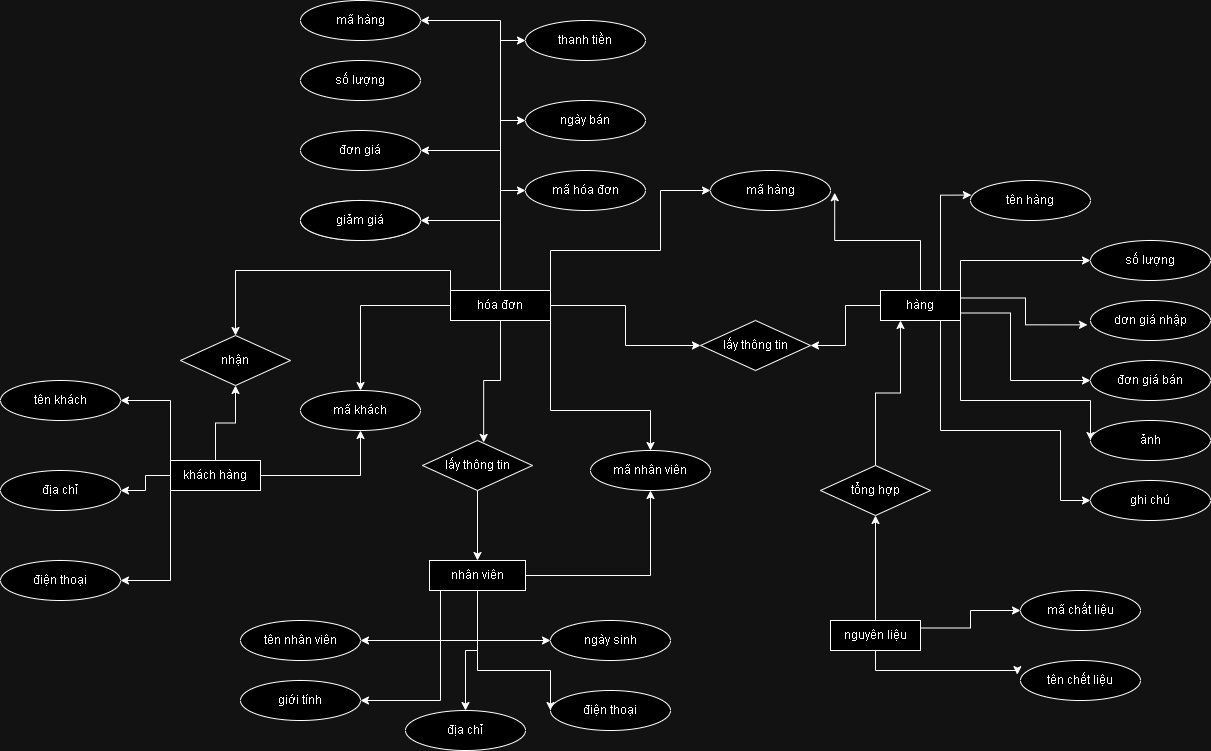

The diagram above was exported from draw.io. Its source (the exported page's mxGraphModel, read from the mxfile embedded in the PNG):
<mxGraphModel dx="2175" dy="2039" grid="1" gridSize="10" guides="1" tooltips="1" connect="1" arrows="1" fold="1" page="1" pageScale="1" pageWidth="827" pageHeight="1169" math="0" shadow="0">
  <root>
    <mxCell id="0" />
    <mxCell id="1" parent="0" />
    <mxCell id="Mz9GuC9iSlSoFGi05ioo-68" style="edgeStyle=orthogonalEdgeStyle;rounded=0;orthogonalLoop=1;jettySize=auto;html=1;exitX=0;exitY=0.5;exitDx=0;exitDy=0;entryX=1;entryY=0.5;entryDx=0;entryDy=0;" edge="1" parent="1" source="Mz9GuC9iSlSoFGi05ioo-1" target="Mz9GuC9iSlSoFGi05ioo-40">
      <mxGeometry relative="1" as="geometry" />
    </mxCell>
    <mxCell id="Mz9GuC9iSlSoFGi05ioo-71" style="edgeStyle=orthogonalEdgeStyle;rounded=0;orthogonalLoop=1;jettySize=auto;html=1;exitX=1;exitY=0;exitDx=0;exitDy=0;entryX=0;entryY=0.5;entryDx=0;entryDy=0;" edge="1" parent="1" source="Mz9GuC9iSlSoFGi05ioo-1" target="Mz9GuC9iSlSoFGi05ioo-9">
      <mxGeometry relative="1" as="geometry" />
    </mxCell>
    <mxCell id="Mz9GuC9iSlSoFGi05ioo-73" style="edgeStyle=orthogonalEdgeStyle;rounded=0;orthogonalLoop=1;jettySize=auto;html=1;exitX=1;exitY=0.75;exitDx=0;exitDy=0;entryX=0;entryY=0.5;entryDx=0;entryDy=0;" edge="1" parent="1" source="Mz9GuC9iSlSoFGi05ioo-1" target="Mz9GuC9iSlSoFGi05ioo-12">
      <mxGeometry relative="1" as="geometry">
        <Array as="points">
          <mxPoint x="720" y="122" />
          <mxPoint x="720" y="190" />
        </Array>
      </mxGeometry>
    </mxCell>
    <mxCell id="Mz9GuC9iSlSoFGi05ioo-74" style="edgeStyle=orthogonalEdgeStyle;rounded=0;orthogonalLoop=1;jettySize=auto;html=1;exitX=1;exitY=1;exitDx=0;exitDy=0;entryX=0;entryY=0.5;entryDx=0;entryDy=0;" edge="1" parent="1" source="Mz9GuC9iSlSoFGi05ioo-1" target="Mz9GuC9iSlSoFGi05ioo-13">
      <mxGeometry relative="1" as="geometry">
        <Array as="points">
          <mxPoint x="670" y="210" />
          <mxPoint x="800" y="210" />
        </Array>
      </mxGeometry>
    </mxCell>
    <mxCell id="Mz9GuC9iSlSoFGi05ioo-75" style="edgeStyle=orthogonalEdgeStyle;rounded=0;orthogonalLoop=1;jettySize=auto;html=1;exitX=0.75;exitY=1;exitDx=0;exitDy=0;entryX=0;entryY=0.5;entryDx=0;entryDy=0;" edge="1" parent="1" source="Mz9GuC9iSlSoFGi05ioo-1" target="Mz9GuC9iSlSoFGi05ioo-14">
      <mxGeometry relative="1" as="geometry">
        <Array as="points">
          <mxPoint x="650" y="240" />
          <mxPoint x="770" y="240" />
          <mxPoint x="770" y="310" />
        </Array>
      </mxGeometry>
    </mxCell>
    <mxCell id="Mz9GuC9iSlSoFGi05ioo-1" value="hàng" style="rounded=0;whiteSpace=wrap;html=1;" vertex="1" parent="1">
      <mxGeometry x="590" y="100" width="80" height="30" as="geometry" />
    </mxCell>
    <mxCell id="Mz9GuC9iSlSoFGi05ioo-77" style="edgeStyle=orthogonalEdgeStyle;rounded=0;orthogonalLoop=1;jettySize=auto;html=1;entryX=0.5;entryY=1;entryDx=0;entryDy=0;" edge="1" parent="1" source="Mz9GuC9iSlSoFGi05ioo-2" target="Mz9GuC9iSlSoFGi05ioo-41">
      <mxGeometry relative="1" as="geometry" />
    </mxCell>
    <mxCell id="Mz9GuC9iSlSoFGi05ioo-78" style="edgeStyle=orthogonalEdgeStyle;rounded=0;orthogonalLoop=1;jettySize=auto;html=1;exitX=1;exitY=0.25;exitDx=0;exitDy=0;entryX=0;entryY=0.5;entryDx=0;entryDy=0;" edge="1" parent="1" source="Mz9GuC9iSlSoFGi05ioo-2" target="Mz9GuC9iSlSoFGi05ioo-11">
      <mxGeometry relative="1" as="geometry" />
    </mxCell>
    <mxCell id="Mz9GuC9iSlSoFGi05ioo-2" value="nguyên liệu" style="rounded=0;whiteSpace=wrap;html=1;" vertex="1" parent="1">
      <mxGeometry x="540" y="430" width="90" height="30" as="geometry" />
    </mxCell>
    <mxCell id="Mz9GuC9iSlSoFGi05ioo-81" style="edgeStyle=orthogonalEdgeStyle;rounded=0;orthogonalLoop=1;jettySize=auto;html=1;exitX=1;exitY=0.5;exitDx=0;exitDy=0;entryX=0.5;entryY=1;entryDx=0;entryDy=0;" edge="1" parent="1" source="Mz9GuC9iSlSoFGi05ioo-3" target="Mz9GuC9iSlSoFGi05ioo-24">
      <mxGeometry relative="1" as="geometry" />
    </mxCell>
    <mxCell id="Mz9GuC9iSlSoFGi05ioo-82" style="edgeStyle=orthogonalEdgeStyle;rounded=0;orthogonalLoop=1;jettySize=auto;html=1;exitX=0.5;exitY=0;exitDx=0;exitDy=0;entryX=0.5;entryY=1;entryDx=0;entryDy=0;" edge="1" parent="1" source="Mz9GuC9iSlSoFGi05ioo-3" target="Mz9GuC9iSlSoFGi05ioo-43">
      <mxGeometry relative="1" as="geometry" />
    </mxCell>
    <mxCell id="Mz9GuC9iSlSoFGi05ioo-84" style="edgeStyle=orthogonalEdgeStyle;rounded=0;orthogonalLoop=1;jettySize=auto;html=1;exitX=0;exitY=0;exitDx=0;exitDy=0;entryX=1;entryY=0.5;entryDx=0;entryDy=0;" edge="1" parent="1" source="Mz9GuC9iSlSoFGi05ioo-3" target="Mz9GuC9iSlSoFGi05ioo-36">
      <mxGeometry relative="1" as="geometry" />
    </mxCell>
    <mxCell id="Mz9GuC9iSlSoFGi05ioo-85" style="edgeStyle=orthogonalEdgeStyle;rounded=0;orthogonalLoop=1;jettySize=auto;html=1;exitX=0;exitY=0.5;exitDx=0;exitDy=0;" edge="1" parent="1" source="Mz9GuC9iSlSoFGi05ioo-3" target="Mz9GuC9iSlSoFGi05ioo-38">
      <mxGeometry relative="1" as="geometry" />
    </mxCell>
    <mxCell id="Mz9GuC9iSlSoFGi05ioo-86" style="edgeStyle=orthogonalEdgeStyle;rounded=0;orthogonalLoop=1;jettySize=auto;html=1;exitX=0;exitY=1;exitDx=0;exitDy=0;entryX=1;entryY=0.5;entryDx=0;entryDy=0;" edge="1" parent="1" source="Mz9GuC9iSlSoFGi05ioo-3" target="Mz9GuC9iSlSoFGi05ioo-37">
      <mxGeometry relative="1" as="geometry" />
    </mxCell>
    <mxCell id="Mz9GuC9iSlSoFGi05ioo-3" value="khách hàng" style="rounded=0;whiteSpace=wrap;html=1;" vertex="1" parent="1">
      <mxGeometry x="-120" y="270" width="90" height="30" as="geometry" />
    </mxCell>
    <mxCell id="Mz9GuC9iSlSoFGi05ioo-48" style="edgeStyle=orthogonalEdgeStyle;rounded=0;orthogonalLoop=1;jettySize=auto;html=1;exitX=1;exitY=0.25;exitDx=0;exitDy=0;entryX=0;entryY=0.5;entryDx=0;entryDy=0;" edge="1" parent="1" source="Mz9GuC9iSlSoFGi05ioo-4" target="Mz9GuC9iSlSoFGi05ioo-30">
      <mxGeometry relative="1" as="geometry">
        <Array as="points">
          <mxPoint x="260" y="60" />
          <mxPoint x="370" y="60" />
          <mxPoint x="370" />
        </Array>
      </mxGeometry>
    </mxCell>
    <mxCell id="Mz9GuC9iSlSoFGi05ioo-49" style="edgeStyle=orthogonalEdgeStyle;rounded=0;orthogonalLoop=1;jettySize=auto;html=1;entryX=0;entryY=0.5;entryDx=0;entryDy=0;" edge="1" parent="1" source="Mz9GuC9iSlSoFGi05ioo-4" target="Mz9GuC9iSlSoFGi05ioo-28">
      <mxGeometry relative="1" as="geometry" />
    </mxCell>
    <mxCell id="Mz9GuC9iSlSoFGi05ioo-50" style="edgeStyle=orthogonalEdgeStyle;rounded=0;orthogonalLoop=1;jettySize=auto;html=1;exitX=0.5;exitY=0;exitDx=0;exitDy=0;entryX=1;entryY=0.5;entryDx=0;entryDy=0;" edge="1" parent="1" source="Mz9GuC9iSlSoFGi05ioo-4" target="Mz9GuC9iSlSoFGi05ioo-35">
      <mxGeometry relative="1" as="geometry" />
    </mxCell>
    <mxCell id="Mz9GuC9iSlSoFGi05ioo-51" style="edgeStyle=orthogonalEdgeStyle;rounded=0;orthogonalLoop=1;jettySize=auto;html=1;exitX=0.5;exitY=0;exitDx=0;exitDy=0;entryX=0;entryY=0.5;entryDx=0;entryDy=0;" edge="1" parent="1" source="Mz9GuC9iSlSoFGi05ioo-4" target="Mz9GuC9iSlSoFGi05ioo-27">
      <mxGeometry relative="1" as="geometry" />
    </mxCell>
    <mxCell id="Mz9GuC9iSlSoFGi05ioo-52" style="edgeStyle=orthogonalEdgeStyle;rounded=0;orthogonalLoop=1;jettySize=auto;html=1;exitX=0.5;exitY=0;exitDx=0;exitDy=0;entryX=1;entryY=0.5;entryDx=0;entryDy=0;" edge="1" parent="1" source="Mz9GuC9iSlSoFGi05ioo-4" target="Mz9GuC9iSlSoFGi05ioo-29">
      <mxGeometry relative="1" as="geometry" />
    </mxCell>
    <mxCell id="Mz9GuC9iSlSoFGi05ioo-53" style="edgeStyle=orthogonalEdgeStyle;rounded=0;orthogonalLoop=1;jettySize=auto;html=1;exitX=0.5;exitY=0;exitDx=0;exitDy=0;entryX=0;entryY=0.5;entryDx=0;entryDy=0;" edge="1" parent="1" source="Mz9GuC9iSlSoFGi05ioo-4" target="Mz9GuC9iSlSoFGi05ioo-33">
      <mxGeometry relative="1" as="geometry" />
    </mxCell>
    <mxCell id="Mz9GuC9iSlSoFGi05ioo-54" style="edgeStyle=orthogonalEdgeStyle;rounded=0;orthogonalLoop=1;jettySize=auto;html=1;exitX=0.5;exitY=0;exitDx=0;exitDy=0;entryX=1;entryY=0.5;entryDx=0;entryDy=0;" edge="1" parent="1" source="Mz9GuC9iSlSoFGi05ioo-4" target="Mz9GuC9iSlSoFGi05ioo-26">
      <mxGeometry relative="1" as="geometry" />
    </mxCell>
    <mxCell id="Mz9GuC9iSlSoFGi05ioo-55" style="edgeStyle=orthogonalEdgeStyle;rounded=0;orthogonalLoop=1;jettySize=auto;html=1;exitX=1;exitY=0.25;exitDx=0;exitDy=0;entryX=0.5;entryY=0;entryDx=0;entryDy=0;" edge="1" parent="1" source="Mz9GuC9iSlSoFGi05ioo-4" target="Mz9GuC9iSlSoFGi05ioo-32">
      <mxGeometry relative="1" as="geometry">
        <Array as="points">
          <mxPoint x="260" y="220" />
          <mxPoint x="360" y="220" />
        </Array>
      </mxGeometry>
    </mxCell>
    <mxCell id="Mz9GuC9iSlSoFGi05ioo-67" style="edgeStyle=orthogonalEdgeStyle;rounded=0;orthogonalLoop=1;jettySize=auto;html=1;exitX=1;exitY=0.5;exitDx=0;exitDy=0;entryX=0;entryY=0.5;entryDx=0;entryDy=0;" edge="1" parent="1" source="Mz9GuC9iSlSoFGi05ioo-4" target="Mz9GuC9iSlSoFGi05ioo-40">
      <mxGeometry relative="1" as="geometry" />
    </mxCell>
    <mxCell id="Mz9GuC9iSlSoFGi05ioo-80" style="edgeStyle=orthogonalEdgeStyle;rounded=0;orthogonalLoop=1;jettySize=auto;html=1;entryX=0.5;entryY=0;entryDx=0;entryDy=0;" edge="1" parent="1" source="Mz9GuC9iSlSoFGi05ioo-4" target="Mz9GuC9iSlSoFGi05ioo-24">
      <mxGeometry relative="1" as="geometry" />
    </mxCell>
    <mxCell id="Mz9GuC9iSlSoFGi05ioo-83" style="edgeStyle=orthogonalEdgeStyle;rounded=0;orthogonalLoop=1;jettySize=auto;html=1;exitX=0;exitY=0;exitDx=0;exitDy=0;entryX=0.5;entryY=0;entryDx=0;entryDy=0;" edge="1" parent="1" source="Mz9GuC9iSlSoFGi05ioo-4" target="Mz9GuC9iSlSoFGi05ioo-43">
      <mxGeometry relative="1" as="geometry" />
    </mxCell>
    <mxCell id="Mz9GuC9iSlSoFGi05ioo-4" value="hóa đơn" style="rounded=0;whiteSpace=wrap;html=1;" vertex="1" parent="1">
      <mxGeometry x="160" y="100" width="100" height="30" as="geometry" />
    </mxCell>
    <mxCell id="Mz9GuC9iSlSoFGi05ioo-59" style="edgeStyle=orthogonalEdgeStyle;rounded=0;orthogonalLoop=1;jettySize=auto;html=1;exitX=1;exitY=0.5;exitDx=0;exitDy=0;entryX=0.5;entryY=1;entryDx=0;entryDy=0;" edge="1" parent="1" source="Mz9GuC9iSlSoFGi05ioo-5" target="Mz9GuC9iSlSoFGi05ioo-32">
      <mxGeometry relative="1" as="geometry" />
    </mxCell>
    <mxCell id="Mz9GuC9iSlSoFGi05ioo-61" style="edgeStyle=orthogonalEdgeStyle;rounded=0;orthogonalLoop=1;jettySize=auto;html=1;entryX=0.5;entryY=0;entryDx=0;entryDy=0;" edge="1" parent="1" source="Mz9GuC9iSlSoFGi05ioo-5" target="Mz9GuC9iSlSoFGi05ioo-20">
      <mxGeometry relative="1" as="geometry" />
    </mxCell>
    <mxCell id="Mz9GuC9iSlSoFGi05ioo-62" style="edgeStyle=orthogonalEdgeStyle;rounded=0;orthogonalLoop=1;jettySize=auto;html=1;exitX=0.5;exitY=1;exitDx=0;exitDy=0;entryX=0;entryY=0.5;entryDx=0;entryDy=0;" edge="1" parent="1" source="Mz9GuC9iSlSoFGi05ioo-5" target="Mz9GuC9iSlSoFGi05ioo-22">
      <mxGeometry relative="1" as="geometry" />
    </mxCell>
    <mxCell id="Mz9GuC9iSlSoFGi05ioo-63" style="edgeStyle=orthogonalEdgeStyle;rounded=0;orthogonalLoop=1;jettySize=auto;html=1;exitX=0.5;exitY=1;exitDx=0;exitDy=0;entryX=1;entryY=0.5;entryDx=0;entryDy=0;" edge="1" parent="1" source="Mz9GuC9iSlSoFGi05ioo-5" target="Mz9GuC9iSlSoFGi05ioo-17">
      <mxGeometry relative="1" as="geometry" />
    </mxCell>
    <mxCell id="Mz9GuC9iSlSoFGi05ioo-64" style="edgeStyle=orthogonalEdgeStyle;rounded=0;orthogonalLoop=1;jettySize=auto;html=1;exitX=0.5;exitY=1;exitDx=0;exitDy=0;entryX=0;entryY=0.5;entryDx=0;entryDy=0;" edge="1" parent="1" source="Mz9GuC9iSlSoFGi05ioo-5" target="Mz9GuC9iSlSoFGi05ioo-21">
      <mxGeometry relative="1" as="geometry">
        <Array as="points">
          <mxPoint x="187" y="480" />
          <mxPoint x="260" y="480" />
        </Array>
      </mxGeometry>
    </mxCell>
    <mxCell id="Mz9GuC9iSlSoFGi05ioo-66" style="edgeStyle=orthogonalEdgeStyle;rounded=0;orthogonalLoop=1;jettySize=auto;html=1;exitX=0.5;exitY=1;exitDx=0;exitDy=0;entryX=1;entryY=0.5;entryDx=0;entryDy=0;" edge="1" parent="1" source="Mz9GuC9iSlSoFGi05ioo-5" target="Mz9GuC9iSlSoFGi05ioo-18">
      <mxGeometry relative="1" as="geometry">
        <Array as="points">
          <mxPoint x="150" y="400" />
          <mxPoint x="150" y="510" />
        </Array>
      </mxGeometry>
    </mxCell>
    <mxCell id="Mz9GuC9iSlSoFGi05ioo-5" value="nhân viên" style="rounded=0;whiteSpace=wrap;html=1;" vertex="1" parent="1">
      <mxGeometry x="139" y="370" width="96" height="30" as="geometry" />
    </mxCell>
    <mxCell id="Mz9GuC9iSlSoFGi05ioo-7" value="tên chết liệu" style="ellipse;whiteSpace=wrap;html=1;" vertex="1" parent="1">
      <mxGeometry x="730" y="470" width="120" height="40" as="geometry" />
    </mxCell>
    <mxCell id="Mz9GuC9iSlSoFGi05ioo-8" value="dơn giá nhập" style="ellipse;whiteSpace=wrap;html=1;" vertex="1" parent="1">
      <mxGeometry x="800" y="110" width="120" height="40" as="geometry" />
    </mxCell>
    <mxCell id="Mz9GuC9iSlSoFGi05ioo-9" value="số lượng" style="ellipse;whiteSpace=wrap;html=1;" vertex="1" parent="1">
      <mxGeometry x="800" y="50" width="120" height="40" as="geometry" />
    </mxCell>
    <mxCell id="Mz9GuC9iSlSoFGi05ioo-11" value="mã chất liệu" style="ellipse;whiteSpace=wrap;html=1;" vertex="1" parent="1">
      <mxGeometry x="730" y="400" width="120" height="40" as="geometry" />
    </mxCell>
    <mxCell id="Mz9GuC9iSlSoFGi05ioo-12" value="đơn giá bán" style="ellipse;whiteSpace=wrap;html=1;" vertex="1" parent="1">
      <mxGeometry x="800" y="170" width="120" height="40" as="geometry" />
    </mxCell>
    <mxCell id="Mz9GuC9iSlSoFGi05ioo-13" value="ảnh" style="ellipse;whiteSpace=wrap;html=1;" vertex="1" parent="1">
      <mxGeometry x="800" y="230" width="120" height="40" as="geometry" />
    </mxCell>
    <mxCell id="Mz9GuC9iSlSoFGi05ioo-14" value="ghi chú" style="ellipse;whiteSpace=wrap;html=1;" vertex="1" parent="1">
      <mxGeometry x="800" y="290" width="120" height="40" as="geometry" />
    </mxCell>
    <mxCell id="Mz9GuC9iSlSoFGi05ioo-15" value="tên hàng" style="ellipse;whiteSpace=wrap;html=1;" vertex="1" parent="1">
      <mxGeometry x="680" y="-10" width="120" height="40" as="geometry" />
    </mxCell>
    <mxCell id="Mz9GuC9iSlSoFGi05ioo-17" value="tên nhân viên" style="ellipse;whiteSpace=wrap;html=1;" vertex="1" parent="1">
      <mxGeometry x="-50" y="430" width="120" height="40" as="geometry" />
    </mxCell>
    <mxCell id="Mz9GuC9iSlSoFGi05ioo-18" value="giới tính" style="ellipse;whiteSpace=wrap;html=1;" vertex="1" parent="1">
      <mxGeometry x="-50" y="490" width="120" height="40" as="geometry" />
    </mxCell>
    <mxCell id="Mz9GuC9iSlSoFGi05ioo-20" value="địa chỉ" style="ellipse;whiteSpace=wrap;html=1;" vertex="1" parent="1">
      <mxGeometry x="115" y="520" width="120" height="40" as="geometry" />
    </mxCell>
    <mxCell id="Mz9GuC9iSlSoFGi05ioo-21" value="điện thoại" style="ellipse;whiteSpace=wrap;html=1;" vertex="1" parent="1">
      <mxGeometry x="260" y="500" width="120" height="40" as="geometry" />
    </mxCell>
    <mxCell id="Mz9GuC9iSlSoFGi05ioo-22" value="ngày sinh" style="ellipse;whiteSpace=wrap;html=1;" vertex="1" parent="1">
      <mxGeometry x="260" y="430" width="120" height="40" as="geometry" />
    </mxCell>
    <mxCell id="Mz9GuC9iSlSoFGi05ioo-23" value="số lượng" style="ellipse;whiteSpace=wrap;html=1;" vertex="1" parent="1">
      <mxGeometry x="10" y="-130" width="120" height="40" as="geometry" />
    </mxCell>
    <mxCell id="Mz9GuC9iSlSoFGi05ioo-24" value="mã khách" style="ellipse;whiteSpace=wrap;html=1;" vertex="1" parent="1">
      <mxGeometry x="10" y="200" width="120" height="40" as="geometry" />
    </mxCell>
    <mxCell id="Mz9GuC9iSlSoFGi05ioo-26" value="mã hàng" style="ellipse;whiteSpace=wrap;html=1;" vertex="1" parent="1">
      <mxGeometry x="10" y="-190" width="120" height="40" as="geometry" />
    </mxCell>
    <mxCell id="Mz9GuC9iSlSoFGi05ioo-27" value="ngày bán" style="ellipse;whiteSpace=wrap;html=1;" vertex="1" parent="1">
      <mxGeometry x="235" y="-90" width="120" height="40" as="geometry" />
    </mxCell>
    <mxCell id="Mz9GuC9iSlSoFGi05ioo-28" value="mã hóa đơn" style="ellipse;whiteSpace=wrap;html=1;" vertex="1" parent="1">
      <mxGeometry x="235" y="-20" width="120" height="40" as="geometry" />
    </mxCell>
    <mxCell id="Mz9GuC9iSlSoFGi05ioo-29" value="đơn giá" style="ellipse;whiteSpace=wrap;html=1;" vertex="1" parent="1">
      <mxGeometry x="10" y="-60" width="120" height="40" as="geometry" />
    </mxCell>
    <mxCell id="Mz9GuC9iSlSoFGi05ioo-30" value="mã hàng" style="ellipse;whiteSpace=wrap;html=1;" vertex="1" parent="1">
      <mxGeometry x="420" y="-20" width="120" height="40" as="geometry" />
    </mxCell>
    <mxCell id="Mz9GuC9iSlSoFGi05ioo-31" value="" style="ellipse;whiteSpace=wrap;html=1;" vertex="1" parent="1">
      <mxGeometry x="10" y="10" width="120" height="40" as="geometry" />
    </mxCell>
    <mxCell id="Mz9GuC9iSlSoFGi05ioo-32" value="mã nhân viên" style="ellipse;whiteSpace=wrap;html=1;" vertex="1" parent="1">
      <mxGeometry x="300" y="260" width="120" height="40" as="geometry" />
    </mxCell>
    <mxCell id="Mz9GuC9iSlSoFGi05ioo-33" value="thanh tiền" style="ellipse;whiteSpace=wrap;html=1;" vertex="1" parent="1">
      <mxGeometry x="235" y="-170" width="120" height="40" as="geometry" />
    </mxCell>
    <mxCell id="Mz9GuC9iSlSoFGi05ioo-35" value="giảm giá" style="ellipse;whiteSpace=wrap;html=1;" vertex="1" parent="1">
      <mxGeometry x="10" y="10" width="120" height="40" as="geometry" />
    </mxCell>
    <mxCell id="Mz9GuC9iSlSoFGi05ioo-36" value="tên khách" style="ellipse;whiteSpace=wrap;html=1;" vertex="1" parent="1">
      <mxGeometry x="-290" y="190" width="120" height="40" as="geometry" />
    </mxCell>
    <mxCell id="Mz9GuC9iSlSoFGi05ioo-37" value="điện thoại" style="ellipse;whiteSpace=wrap;html=1;" vertex="1" parent="1">
      <mxGeometry x="-290" y="370" width="120" height="40" as="geometry" />
    </mxCell>
    <mxCell id="Mz9GuC9iSlSoFGi05ioo-38" value="địa chỉ" style="ellipse;whiteSpace=wrap;html=1;" vertex="1" parent="1">
      <mxGeometry x="-290" y="280" width="120" height="40" as="geometry" />
    </mxCell>
    <mxCell id="Mz9GuC9iSlSoFGi05ioo-40" value="lấy thông tin" style="rhombus;whiteSpace=wrap;html=1;" vertex="1" parent="1">
      <mxGeometry x="410" y="130" width="110" height="50" as="geometry" />
    </mxCell>
    <mxCell id="Mz9GuC9iSlSoFGi05ioo-76" style="edgeStyle=orthogonalEdgeStyle;rounded=0;orthogonalLoop=1;jettySize=auto;html=1;entryX=0.25;entryY=1;entryDx=0;entryDy=0;" edge="1" parent="1" source="Mz9GuC9iSlSoFGi05ioo-41" target="Mz9GuC9iSlSoFGi05ioo-1">
      <mxGeometry relative="1" as="geometry" />
    </mxCell>
    <mxCell id="Mz9GuC9iSlSoFGi05ioo-41" value="tổng hợp" style="rhombus;whiteSpace=wrap;html=1;" vertex="1" parent="1">
      <mxGeometry x="530" y="275" width="110" height="50" as="geometry" />
    </mxCell>
    <mxCell id="Mz9GuC9iSlSoFGi05ioo-58" style="edgeStyle=orthogonalEdgeStyle;rounded=0;orthogonalLoop=1;jettySize=auto;html=1;exitX=0.5;exitY=1;exitDx=0;exitDy=0;entryX=0.5;entryY=0;entryDx=0;entryDy=0;" edge="1" parent="1" source="Mz9GuC9iSlSoFGi05ioo-42" target="Mz9GuC9iSlSoFGi05ioo-5">
      <mxGeometry relative="1" as="geometry" />
    </mxCell>
    <mxCell id="Mz9GuC9iSlSoFGi05ioo-42" value="lấy thông tin" style="rhombus;whiteSpace=wrap;html=1;" vertex="1" parent="1">
      <mxGeometry x="132" y="250" width="110" height="50" as="geometry" />
    </mxCell>
    <mxCell id="Mz9GuC9iSlSoFGi05ioo-43" value="nhận" style="rhombus;whiteSpace=wrap;html=1;" vertex="1" parent="1">
      <mxGeometry x="-110" y="145" width="110" height="50" as="geometry" />
    </mxCell>
    <mxCell id="Mz9GuC9iSlSoFGi05ioo-56" style="edgeStyle=orthogonalEdgeStyle;rounded=0;orthogonalLoop=1;jettySize=auto;html=1;exitX=0.5;exitY=1;exitDx=0;exitDy=0;entryX=0.556;entryY=0.039;entryDx=0;entryDy=0;entryPerimeter=0;" edge="1" parent="1" source="Mz9GuC9iSlSoFGi05ioo-4" target="Mz9GuC9iSlSoFGi05ioo-42">
      <mxGeometry relative="1" as="geometry" />
    </mxCell>
    <mxCell id="Mz9GuC9iSlSoFGi05ioo-69" style="edgeStyle=orthogonalEdgeStyle;rounded=0;orthogonalLoop=1;jettySize=auto;html=1;entryX=1.035;entryY=0.556;entryDx=0;entryDy=0;entryPerimeter=0;" edge="1" parent="1" source="Mz9GuC9iSlSoFGi05ioo-1" target="Mz9GuC9iSlSoFGi05ioo-30">
      <mxGeometry relative="1" as="geometry">
        <Array as="points">
          <mxPoint x="630" y="50" />
          <mxPoint x="544" y="50" />
        </Array>
      </mxGeometry>
    </mxCell>
    <mxCell id="Mz9GuC9iSlSoFGi05ioo-70" style="edgeStyle=orthogonalEdgeStyle;rounded=0;orthogonalLoop=1;jettySize=auto;html=1;exitX=0.75;exitY=0;exitDx=0;exitDy=0;entryX=0.007;entryY=0.364;entryDx=0;entryDy=0;entryPerimeter=0;" edge="1" parent="1" source="Mz9GuC9iSlSoFGi05ioo-1" target="Mz9GuC9iSlSoFGi05ioo-15">
      <mxGeometry relative="1" as="geometry" />
    </mxCell>
    <mxCell id="Mz9GuC9iSlSoFGi05ioo-72" style="edgeStyle=orthogonalEdgeStyle;rounded=0;orthogonalLoop=1;jettySize=auto;html=1;exitX=1;exitY=0.25;exitDx=0;exitDy=0;entryX=-0.025;entryY=0.609;entryDx=0;entryDy=0;entryPerimeter=0;" edge="1" parent="1" source="Mz9GuC9iSlSoFGi05ioo-1" target="Mz9GuC9iSlSoFGi05ioo-8">
      <mxGeometry relative="1" as="geometry" />
    </mxCell>
    <mxCell id="Mz9GuC9iSlSoFGi05ioo-79" style="edgeStyle=orthogonalEdgeStyle;rounded=0;orthogonalLoop=1;jettySize=auto;html=1;entryX=-0.027;entryY=0.353;entryDx=0;entryDy=0;entryPerimeter=0;" edge="1" parent="1" source="Mz9GuC9iSlSoFGi05ioo-2" target="Mz9GuC9iSlSoFGi05ioo-7">
      <mxGeometry relative="1" as="geometry">
        <Array as="points">
          <mxPoint x="585" y="480" />
          <mxPoint x="727" y="480" />
        </Array>
      </mxGeometry>
    </mxCell>
  </root>
</mxGraphModel>